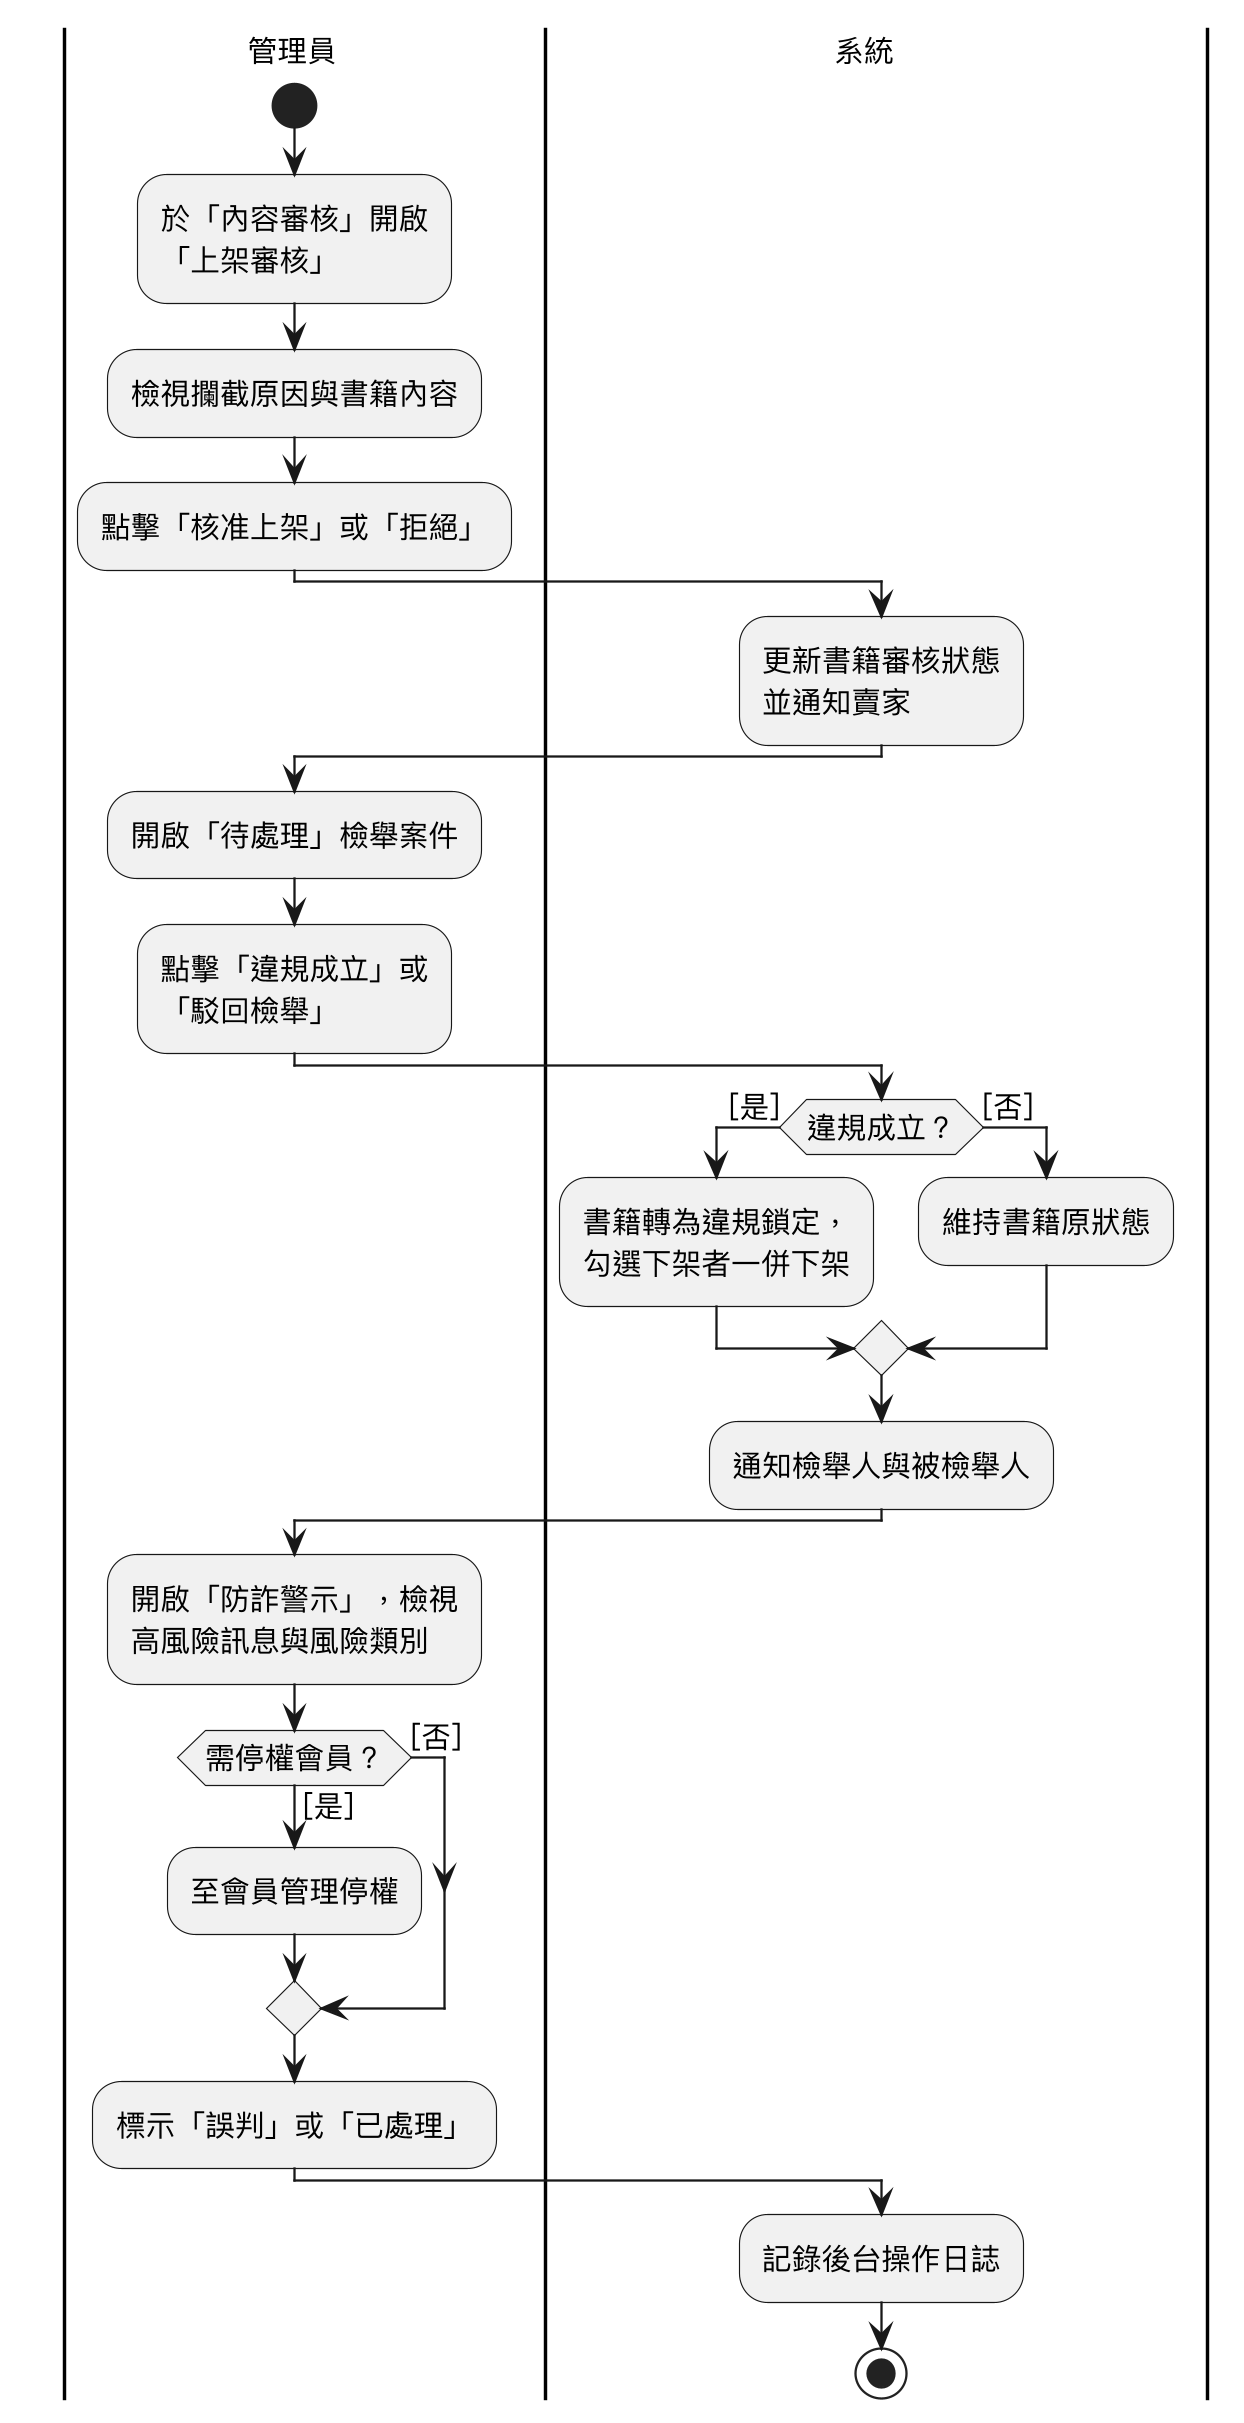

The diagram above was rendered by PlantUML. Its source (embedded in the PNG):
@startuml
skinparam monochrome true
skinparam shadowing false
skinparam dpi 220
skinparam defaultFontName "PingFang TC"
skinparam defaultFontSize 13
skinparam swimlaneWidth same
|管理員|
start
:於「內容審核」開啟\n「上架審核」;
:檢視攔截原因與書籍內容;
:點擊「核准上架」或「拒絕」;
|系統|
:更新書籍審核狀態\n並通知賣家;
|管理員|
:開啟「待處理」檢舉案件;
:點擊「違規成立」或\n「駁回檢舉」;
|系統|
if (違規成立？) then ([是])
  :書籍轉為違規鎖定，\n勾選下架者一併下架;
else ([否])
  :維持書籍原狀態;
endif
:通知檢舉人與被檢舉人;
|管理員|
:開啟「防詐警示」，檢視\n高風險訊息與風險類別;
if (需停權會員？) then ([是])
  :至會員管理停權;
else ([否])
endif
:標示「誤判」或「已處理」;
|系統|
:記錄後台操作日誌;
stop
@enduml